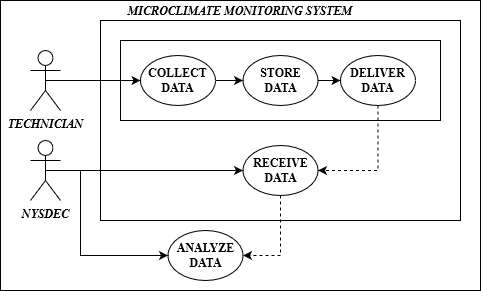

The diagram above was exported from draw.io. Its source (the exported page's mxGraphModel, read from the mxfile embedded in the PNG):
<mxGraphModel dx="1050" dy="531" grid="1" gridSize="10" guides="1" tooltips="1" connect="1" arrows="1" fold="1" page="1" pageScale="1" pageWidth="1100" pageHeight="850" background="none" math="0" shadow="0">
  <root>
    <mxCell id="0" />
    <mxCell id="1" parent="0" />
    <mxCell id="YL1zyzh9gBuxgRDL5kGR-44" value="" style="rounded=0;whiteSpace=wrap;html=1;strokeWidth=1;" vertex="1" parent="1">
      <mxGeometry x="240" y="140" width="480" height="290" as="geometry" />
    </mxCell>
    <mxCell id="YL1zyzh9gBuxgRDL5kGR-12" value="" style="rounded=0;whiteSpace=wrap;html=1;strokeWidth=1;strokeColor=default;fontFamily=Times New Roman;fillColor=default;gradientColor=none;" vertex="1" parent="1">
      <mxGeometry x="340" y="160" width="360" height="200" as="geometry" />
    </mxCell>
    <mxCell id="YL1zyzh9gBuxgRDL5kGR-11" value="" style="rounded=0;whiteSpace=wrap;html=1;strokeWidth=1;fontFamily=Times New Roman;labelBackgroundColor=default;strokeColor=default;fillColor=default;" vertex="1" parent="1">
      <mxGeometry x="360" y="180" width="320" height="80" as="geometry" />
    </mxCell>
    <mxCell id="YL1zyzh9gBuxgRDL5kGR-22" style="edgeStyle=orthogonalEdgeStyle;rounded=0;orthogonalLoop=1;jettySize=auto;html=1;exitX=1;exitY=0.5;exitDx=0;exitDy=0;entryX=0;entryY=0.5;entryDx=0;entryDy=0;strokeColor=default;" edge="1" parent="1" source="1ea317790d2ca983-2" target="1ea317790d2ca983-7">
      <mxGeometry relative="1" as="geometry" />
    </mxCell>
    <mxCell id="1ea317790d2ca983-2" value="COLLECT DATA" style="ellipse;whiteSpace=wrap;html=1;rounded=0;shadow=0;comic=0;labelBackgroundColor=none;strokeWidth=1;fontFamily=Times New Roman;fontSize=12;align=center;fontStyle=1" parent="1" vertex="1">
      <mxGeometry x="380" y="195" width="75" height="50" as="geometry" />
    </mxCell>
    <mxCell id="1ea317790d2ca983-5" value="ANALYZE DATA" style="ellipse;whiteSpace=wrap;html=1;rounded=0;shadow=0;comic=0;labelBackgroundColor=none;strokeWidth=1;fontFamily=Times New Roman;fontSize=12;align=center;fontStyle=1" parent="1" vertex="1">
      <mxGeometry x="407.5" y="370" width="75" height="50" as="geometry" />
    </mxCell>
    <mxCell id="YL1zyzh9gBuxgRDL5kGR-27" style="edgeStyle=orthogonalEdgeStyle;rounded=0;orthogonalLoop=1;jettySize=auto;html=1;exitX=0.5;exitY=1;exitDx=0;exitDy=0;entryX=1;entryY=0.5;entryDx=0;entryDy=0;dashed=1;strokeColor=default;" edge="1" parent="1" source="1ea317790d2ca983-6" target="1ea317790d2ca983-8">
      <mxGeometry relative="1" as="geometry" />
    </mxCell>
    <mxCell id="1ea317790d2ca983-6" value="DELIVER DATA" style="ellipse;whiteSpace=wrap;html=1;rounded=0;shadow=0;comic=0;labelBackgroundColor=none;strokeWidth=1;fontFamily=Times New Roman;fontSize=12;align=center;fontStyle=1" parent="1" vertex="1">
      <mxGeometry x="580" y="195" width="75" height="50" as="geometry" />
    </mxCell>
    <mxCell id="YL1zyzh9gBuxgRDL5kGR-23" style="edgeStyle=orthogonalEdgeStyle;rounded=0;orthogonalLoop=1;jettySize=auto;html=1;exitX=1;exitY=0.5;exitDx=0;exitDy=0;entryX=0;entryY=0.5;entryDx=0;entryDy=0;strokeColor=default;" edge="1" parent="1" source="1ea317790d2ca983-7" target="1ea317790d2ca983-6">
      <mxGeometry relative="1" as="geometry" />
    </mxCell>
    <mxCell id="1ea317790d2ca983-7" value="STORE DATA" style="ellipse;whiteSpace=wrap;html=1;rounded=0;shadow=0;comic=0;labelBackgroundColor=none;strokeWidth=1;fontFamily=Times New Roman;fontSize=12;align=center;fontStyle=1" parent="1" vertex="1">
      <mxGeometry x="482.5" y="195" width="75" height="50" as="geometry" />
    </mxCell>
    <mxCell id="YL1zyzh9gBuxgRDL5kGR-42" style="edgeStyle=orthogonalEdgeStyle;rounded=0;orthogonalLoop=1;jettySize=auto;html=1;exitX=0.5;exitY=1;exitDx=0;exitDy=0;entryX=1;entryY=0.5;entryDx=0;entryDy=0;dashed=1;strokeColor=default;" edge="1" parent="1" source="1ea317790d2ca983-8" target="1ea317790d2ca983-5">
      <mxGeometry relative="1" as="geometry" />
    </mxCell>
    <mxCell id="1ea317790d2ca983-8" value="RECEIVE DATA" style="ellipse;whiteSpace=wrap;html=1;rounded=0;shadow=0;comic=0;labelBackgroundColor=none;strokeWidth=1;fontFamily=Times New Roman;fontSize=12;align=center;fontStyle=1" parent="1" vertex="1">
      <mxGeometry x="482.5" y="285" width="75" height="50" as="geometry" />
    </mxCell>
    <mxCell id="YL1zyzh9gBuxgRDL5kGR-41" style="edgeStyle=orthogonalEdgeStyle;rounded=0;orthogonalLoop=1;jettySize=auto;html=1;exitX=0.5;exitY=0.5;exitDx=0;exitDy=0;exitPerimeter=0;entryX=0;entryY=0.5;entryDx=0;entryDy=0;strokeColor=default;" edge="1" parent="1" source="YL1zyzh9gBuxgRDL5kGR-6" target="1ea317790d2ca983-2">
      <mxGeometry relative="1" as="geometry" />
    </mxCell>
    <mxCell id="YL1zyzh9gBuxgRDL5kGR-6" value="TECHNICIAN" style="shape=umlActor;verticalLabelPosition=bottom;verticalAlign=top;html=1;outlineConnect=0;fontFamily=Times New Roman;fontStyle=3;gradientColor=#FFFFFF;fillColor=#FFFFFF;strokeColor=default;" vertex="1" parent="1">
      <mxGeometry x="270" y="190" width="30" height="60" as="geometry" />
    </mxCell>
    <mxCell id="YL1zyzh9gBuxgRDL5kGR-40" style="edgeStyle=orthogonalEdgeStyle;rounded=0;orthogonalLoop=1;jettySize=auto;html=1;exitX=0.5;exitY=0.5;exitDx=0;exitDy=0;exitPerimeter=0;entryX=0;entryY=0.5;entryDx=0;entryDy=0;strokeColor=default;" edge="1" parent="1" source="YL1zyzh9gBuxgRDL5kGR-7" target="1ea317790d2ca983-8">
      <mxGeometry relative="1" as="geometry" />
    </mxCell>
    <mxCell id="YL1zyzh9gBuxgRDL5kGR-46" style="edgeStyle=orthogonalEdgeStyle;rounded=0;orthogonalLoop=1;jettySize=auto;html=1;exitX=0.5;exitY=0.5;exitDx=0;exitDy=0;exitPerimeter=0;entryX=0;entryY=0.5;entryDx=0;entryDy=0;" edge="1" parent="1" source="YL1zyzh9gBuxgRDL5kGR-7" target="1ea317790d2ca983-5">
      <mxGeometry relative="1" as="geometry">
        <Array as="points">
          <mxPoint x="320" y="310" />
          <mxPoint x="320" y="395" />
        </Array>
      </mxGeometry>
    </mxCell>
    <mxCell id="YL1zyzh9gBuxgRDL5kGR-7" value="NYSDEC" style="shape=umlActor;verticalLabelPosition=bottom;verticalAlign=top;html=1;outlineConnect=0;fontStyle=3;fontFamily=Times New Roman;gradientColor=#FFFFFF;fillColor=#FFFFFF;strokeColor=default;" vertex="1" parent="1">
      <mxGeometry x="270" y="280" width="30" height="60" as="geometry" />
    </mxCell>
    <mxCell id="YL1zyzh9gBuxgRDL5kGR-45" value="MICROCLIMATE MONITORING SYSTEM" style="text;html=1;align=center;verticalAlign=middle;whiteSpace=wrap;rounded=0;fontStyle=3;fontFamily=Times New Roman;" vertex="1" parent="1">
      <mxGeometry x="240" y="140" width="480" height="20" as="geometry" />
    </mxCell>
  </root>
</mxGraphModel>